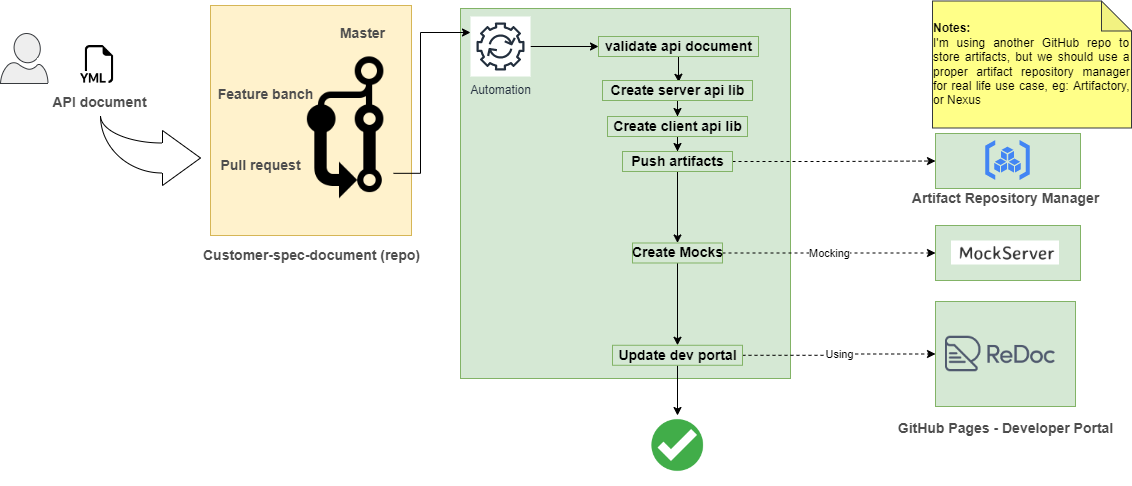

The diagram above was exported from draw.io. Its source (the exported page's mxGraphModel, read from the mxfile embedded in the PNG):
<mxGraphModel dx="1102" dy="593" grid="1" gridSize="10" guides="1" tooltips="1" connect="1" arrows="1" fold="1" page="1" pageScale="1" pageWidth="827" pageHeight="1169" math="0" shadow="0">
  <root>
    <mxCell id="0" />
    <mxCell id="1" parent="0" />
    <mxCell id="OdD8MVvijGUZqJlEX3M--54" value="" style="whiteSpace=wrap;html=1;fontSize=14;fillColor=#d5e8d4;strokeColor=#82b366;gradientColor=none;fontStyle=1;" vertex="1" parent="1">
      <mxGeometry x="570" y="63" width="330" height="370" as="geometry" />
    </mxCell>
    <mxCell id="OdD8MVvijGUZqJlEX3M--1" value="API document" style="shape=image;html=1;verticalAlign=middle;verticalLabelPosition=bottom;labelBackgroundColor=#ffffff;imageAspect=0;aspect=fixed;image=https://cdn1.iconfinder.com/data/icons/bootstrap-vol-3/16/filetype-yml-128.png;fontSize=14;fillColor=none;strokeColor=none;fontColor=#4D4D4D;gradientColor=none;fontStyle=1;" vertex="1" parent="1">
      <mxGeometry x="190" y="100" width="38" height="38" as="geometry" />
    </mxCell>
    <mxCell id="OdD8MVvijGUZqJlEX3M--2" value="" style="verticalLabelPosition=bottom;html=1;verticalAlign=top;align=center;shape=mxgraph.azure.user;fillColor=#eeeeee;strokeColor=#36393d;" vertex="1" parent="1">
      <mxGeometry x="110" y="88" width="47.5" height="50" as="geometry" />
    </mxCell>
    <mxCell id="OdD8MVvijGUZqJlEX3M--3" value="" style="group;fontSize=14;fillColor=#fff2cc;strokeColor=#d6b656;" vertex="1" connectable="0" parent="1">
      <mxGeometry x="320" y="60" width="201" height="230" as="geometry" />
    </mxCell>
    <mxCell id="OdD8MVvijGUZqJlEX3M--4" value="Pull request" style="text;html=1;align=center;verticalAlign=middle;resizable=0;points=[];autosize=1;strokeColor=none;fillColor=none;fontColor=#4D4D4D;fontStyle=1;fontSize=14;" vertex="1" parent="OdD8MVvijGUZqJlEX3M--3">
      <mxGeometry y="150.00093023255815" width="100" height="20" as="geometry" />
    </mxCell>
    <mxCell id="OdD8MVvijGUZqJlEX3M--5" value="Feature banch" style="text;html=1;align=center;verticalAlign=middle;resizable=0;points=[];autosize=1;strokeColor=none;fillColor=none;fontSize=14;fontColor=#4D4D4D;fontStyle=1;" vertex="1" parent="OdD8MVvijGUZqJlEX3M--3">
      <mxGeometry y="78.75837209302327" width="110" height="20" as="geometry" />
    </mxCell>
    <mxCell id="OdD8MVvijGUZqJlEX3M--6" value="Master" style="text;html=1;align=center;verticalAlign=middle;resizable=0;points=[];autosize=1;strokeColor=none;fillColor=none;fontSize=14;fontColor=#4D4D4D;fontStyle=1;" vertex="1" parent="OdD8MVvijGUZqJlEX3M--3">
      <mxGeometry x="127" y="17.82945736434109" width="50" height="20" as="geometry" />
    </mxCell>
    <mxCell id="OdD8MVvijGUZqJlEX3M--7" value="" style="shape=image;html=1;verticalAlign=top;verticalLabelPosition=bottom;labelBackgroundColor=#ffffff;imageAspect=0;aspect=fixed;image=https://cdn0.iconfinder.com/data/icons/octicons/1024/git-pull-request-128.png;flipV=1;flipH=1;" vertex="1" parent="OdD8MVvijGUZqJlEX3M--3">
      <mxGeometry x="85" y="94.33" width="98" height="98" as="geometry" />
    </mxCell>
    <mxCell id="OdD8MVvijGUZqJlEX3M--8" value="" style="shape=image;html=1;verticalAlign=top;verticalLabelPosition=bottom;labelBackgroundColor=#ffffff;imageAspect=0;aspect=fixed;image=https://cdn0.iconfinder.com/data/icons/phosphor-fill-vol-3/256/git-branch-fill-128.png;flipV=1;flipH=1;" vertex="1" parent="OdD8MVvijGUZqJlEX3M--3">
      <mxGeometry x="83" y="37.67" width="102.17" height="102.17" as="geometry" />
    </mxCell>
    <mxCell id="OdD8MVvijGUZqJlEX3M--9" value="" style="html=1;shadow=0;dashed=0;align=center;verticalAlign=middle;shape=mxgraph.arrows2.jumpInArrow;dy=15;dx=38;arrowHead=55;fontSize=14;fontColor=#4D4D4D;direction=east;flipV=1;" vertex="1" parent="1">
      <mxGeometry x="210" y="170" width="100" height="70" as="geometry" />
    </mxCell>
    <mxCell id="OdD8MVvijGUZqJlEX3M--10" value="Customer-spec-document (repo)" style="text;html=1;align=center;verticalAlign=middle;resizable=0;points=[];autosize=1;strokeColor=none;fillColor=none;fontSize=14;fontColor=#4D4D4D;fontStyle=1;" vertex="1" parent="1">
      <mxGeometry x="305.5" y="300" width="230" height="20" as="geometry" />
    </mxCell>
    <mxCell id="OdD8MVvijGUZqJlEX3M--11" value="GitHub Pages - Developer Portal" style="text;html=1;align=center;verticalAlign=middle;resizable=0;points=[];autosize=1;strokeColor=none;fillColor=none;fontSize=14;fontColor=#4D4D4D;fontStyle=1;" vertex="1" parent="1">
      <mxGeometry x="1000" y="472.5" width="230" height="20" as="geometry" />
    </mxCell>
    <mxCell id="OdD8MVvijGUZqJlEX3M--12" style="edgeStyle=orthogonalEdgeStyle;rounded=0;orthogonalLoop=1;jettySize=auto;html=1;fontSize=14;fontColor=#4D4D4D;" edge="1" parent="1" source="OdD8MVvijGUZqJlEX3M--13" target="OdD8MVvijGUZqJlEX3M--15">
      <mxGeometry relative="1" as="geometry" />
    </mxCell>
    <mxCell id="OdD8MVvijGUZqJlEX3M--13" value="Automation" style="sketch=0;outlineConnect=0;fontColor=#232F3E;gradientColor=none;strokeColor=#232F3E;fillColor=#ffffff;dashed=0;verticalLabelPosition=bottom;verticalAlign=top;align=center;html=1;fontSize=12;fontStyle=0;aspect=fixed;shape=mxgraph.aws4.resourceIcon;resIcon=mxgraph.aws4.automation;" vertex="1" parent="1">
      <mxGeometry x="580" y="71" width="60" height="60" as="geometry" />
    </mxCell>
    <mxCell id="OdD8MVvijGUZqJlEX3M--14" style="edgeStyle=orthogonalEdgeStyle;rounded=0;orthogonalLoop=1;jettySize=auto;html=1;fontSize=14;fontColor=#4D4D4D;exitX=1;exitY=0.75;exitDx=0;exitDy=0;" edge="1" parent="1" target="OdD8MVvijGUZqJlEX3M--13" source="OdD8MVvijGUZqJlEX3M--7">
      <mxGeometry relative="1" as="geometry">
        <Array as="points">
          <mxPoint x="530" y="228" />
          <mxPoint x="530" y="87" />
        </Array>
        <mxPoint x="400" y="140" as="sourcePoint" />
        <mxPoint x="570" y="150" as="targetPoint" />
      </mxGeometry>
    </mxCell>
    <mxCell id="OdD8MVvijGUZqJlEX3M--40" style="edgeStyle=orthogonalEdgeStyle;rounded=0;orthogonalLoop=1;jettySize=auto;html=1;entryX=0.508;entryY=0.088;entryDx=0;entryDy=0;entryPerimeter=0;" edge="1" parent="1" source="OdD8MVvijGUZqJlEX3M--15" target="OdD8MVvijGUZqJlEX3M--18">
      <mxGeometry relative="1" as="geometry" />
    </mxCell>
    <mxCell id="OdD8MVvijGUZqJlEX3M--15" value="validate api document" style="text;html=1;align=center;verticalAlign=middle;resizable=0;points=[];autosize=1;strokeColor=#82b366;fillColor=#d5e8d4;fontSize=14;fontStyle=1;" vertex="1" parent="1">
      <mxGeometry x="708" y="91" width="160" height="20" as="geometry" />
    </mxCell>
    <mxCell id="OdD8MVvijGUZqJlEX3M--17" style="edgeStyle=orthogonalEdgeStyle;rounded=0;orthogonalLoop=1;jettySize=auto;html=1;" edge="1" parent="1" source="OdD8MVvijGUZqJlEX3M--18" target="OdD8MVvijGUZqJlEX3M--21">
      <mxGeometry relative="1" as="geometry" />
    </mxCell>
    <mxCell id="OdD8MVvijGUZqJlEX3M--18" value="Create server api lib" style="text;html=1;align=center;verticalAlign=middle;resizable=0;points=[];autosize=1;strokeColor=#82b366;fillColor=#d5e8d4;fontSize=14;fontColor=default;fontStyle=1;" vertex="1" parent="1">
      <mxGeometry x="712" y="135" width="150" height="20" as="geometry" />
    </mxCell>
    <mxCell id="OdD8MVvijGUZqJlEX3M--19" style="edgeStyle=orthogonalEdgeStyle;rounded=0;orthogonalLoop=1;jettySize=auto;html=1;" edge="1" parent="1" source="OdD8MVvijGUZqJlEX3M--21" target="OdD8MVvijGUZqJlEX3M--33">
      <mxGeometry relative="1" as="geometry" />
    </mxCell>
    <mxCell id="OdD8MVvijGUZqJlEX3M--21" value="Create client api lib" style="text;html=1;align=center;verticalAlign=middle;resizable=0;points=[];autosize=1;strokeColor=#82b366;fillColor=#d5e8d4;fontSize=14;fontColor=default;fontStyle=1;" vertex="1" parent="1">
      <mxGeometry x="717" y="171" width="140" height="20" as="geometry" />
    </mxCell>
    <mxCell id="OdD8MVvijGUZqJlEX3M--23" value="Using" style="edgeStyle=orthogonalEdgeStyle;rounded=0;orthogonalLoop=1;jettySize=auto;html=1;dashed=1;" edge="1" parent="1" source="OdD8MVvijGUZqJlEX3M--24" target="OdD8MVvijGUZqJlEX3M--35">
      <mxGeometry relative="1" as="geometry" />
    </mxCell>
    <mxCell id="OdD8MVvijGUZqJlEX3M--43" style="edgeStyle=orthogonalEdgeStyle;rounded=0;orthogonalLoop=1;jettySize=auto;html=1;" edge="1" parent="1" source="OdD8MVvijGUZqJlEX3M--24">
      <mxGeometry relative="1" as="geometry">
        <mxPoint x="787" y="470" as="targetPoint" />
      </mxGeometry>
    </mxCell>
    <mxCell id="OdD8MVvijGUZqJlEX3M--24" value="Update dev portal" style="text;html=1;align=center;verticalAlign=middle;resizable=0;points=[];autosize=1;strokeColor=#82b366;fillColor=#d5e8d4;fontSize=14;fontColor=default;fontStyle=1;" vertex="1" parent="1">
      <mxGeometry x="722" y="399.77" width="130" height="20" as="geometry" />
    </mxCell>
    <mxCell id="OdD8MVvijGUZqJlEX3M--30" style="edgeStyle=orthogonalEdgeStyle;rounded=0;orthogonalLoop=1;jettySize=auto;html=1;" edge="1" parent="1" source="OdD8MVvijGUZqJlEX3M--32" target="OdD8MVvijGUZqJlEX3M--24">
      <mxGeometry relative="1" as="geometry" />
    </mxCell>
    <mxCell id="OdD8MVvijGUZqJlEX3M--44" value="Mocking" style="edgeStyle=orthogonalEdgeStyle;rounded=0;orthogonalLoop=1;jettySize=auto;html=1;entryX=0;entryY=0.5;entryDx=0;entryDy=0;dashed=1;" edge="1" parent="1" source="OdD8MVvijGUZqJlEX3M--32" target="OdD8MVvijGUZqJlEX3M--41">
      <mxGeometry relative="1" as="geometry" />
    </mxCell>
    <mxCell id="OdD8MVvijGUZqJlEX3M--32" value="Create Mocks" style="text;html=1;align=center;verticalAlign=middle;resizable=0;points=[];autosize=1;strokeColor=#82b366;fillColor=#d5e8d4;fontSize=14;fontColor=default;fontStyle=1;" vertex="1" parent="1">
      <mxGeometry x="742" y="297.49" width="90" height="20" as="geometry" />
    </mxCell>
    <mxCell id="OdD8MVvijGUZqJlEX3M--42" style="edgeStyle=orthogonalEdgeStyle;rounded=0;orthogonalLoop=1;jettySize=auto;html=1;" edge="1" parent="1" source="OdD8MVvijGUZqJlEX3M--33" target="OdD8MVvijGUZqJlEX3M--32">
      <mxGeometry relative="1" as="geometry" />
    </mxCell>
    <mxCell id="OdD8MVvijGUZqJlEX3M--48" style="edgeStyle=orthogonalEdgeStyle;rounded=0;orthogonalLoop=1;jettySize=auto;html=1;entryX=0;entryY=0.5;entryDx=0;entryDy=0;dashed=1;" edge="1" parent="1" source="OdD8MVvijGUZqJlEX3M--33" target="OdD8MVvijGUZqJlEX3M--49">
      <mxGeometry relative="1" as="geometry">
        <mxPoint x="1000" y="210" as="targetPoint" />
      </mxGeometry>
    </mxCell>
    <mxCell id="OdD8MVvijGUZqJlEX3M--33" value="Push artifacts" style="text;html=1;align=center;verticalAlign=middle;resizable=0;points=[];autosize=1;strokeColor=#82b366;fillColor=#d5e8d4;fontSize=14;fontColor=default;fontStyle=1;" vertex="1" parent="1">
      <mxGeometry x="732" y="206" width="110" height="20" as="geometry" />
    </mxCell>
    <mxCell id="OdD8MVvijGUZqJlEX3M--35" value="" style="whiteSpace=wrap;html=1;fontSize=14;fillColor=#d5e8d4;strokeColor=#82b366;gradientColor=none;fontStyle=1;" vertex="1" parent="1">
      <mxGeometry x="1045" y="356" width="140" height="105" as="geometry" />
    </mxCell>
    <mxCell id="OdD8MVvijGUZqJlEX3M--38" value="" style="shape=image;html=1;verticalAlign=top;verticalLabelPosition=bottom;labelBackgroundColor=#ffffff;imageAspect=0;aspect=fixed;image=https://cdn3.iconfinder.com/data/icons/flat-actions-icons-9/792/Tick_Mark_Dark-128.png" vertex="1" parent="1">
      <mxGeometry x="747" y="460" width="80" height="80" as="geometry" />
    </mxCell>
    <mxCell id="OdD8MVvijGUZqJlEX3M--39" value="" style="shape=image;verticalLabelPosition=bottom;labelBackgroundColor=default;verticalAlign=top;aspect=fixed;imageAspect=0;image=https://raw.githubusercontent.com/Rebilly/ReDoc/master/docs/images/redoc-logo.png;" vertex="1" parent="1">
      <mxGeometry x="1055" y="390.72999999999996" width="110" height="35.54" as="geometry" />
    </mxCell>
    <mxCell id="OdD8MVvijGUZqJlEX3M--41" value="" style="whiteSpace=wrap;html=1;fontSize=14;fillColor=#d5e8d4;strokeColor=#82b366;gradientColor=none;fontStyle=1;" vertex="1" parent="1">
      <mxGeometry x="1045" y="280" width="145" height="55" as="geometry" />
    </mxCell>
    <mxCell id="OdD8MVvijGUZqJlEX3M--45" value="" style="shape=image;verticalLabelPosition=bottom;labelBackgroundColor=default;verticalAlign=top;aspect=fixed;imageAspect=0;image=data:image/png,(base64 omitted: 15392 chars);" vertex="1" parent="1">
      <mxGeometry x="1061" y="295.49" width="108" height="24.02" as="geometry" />
    </mxCell>
    <mxCell id="OdD8MVvijGUZqJlEX3M--49" value="" style="whiteSpace=wrap;html=1;fontSize=14;fillColor=#d5e8d4;strokeColor=#82b366;gradientColor=none;fontStyle=1;" vertex="1" parent="1">
      <mxGeometry x="1045" y="188" width="145" height="55" as="geometry" />
    </mxCell>
    <mxCell id="OdD8MVvijGUZqJlEX3M--51" value="Artifact Repository Manager" style="text;html=1;align=center;verticalAlign=middle;resizable=0;points=[];autosize=1;strokeColor=none;fillColor=none;fontSize=14;fontColor=#4D4D4D;fontStyle=1;" vertex="1" parent="1">
      <mxGeometry x="1015" y="243" width="200" height="20" as="geometry" />
    </mxCell>
    <mxCell id="OdD8MVvijGUZqJlEX3M--52" value="" style="editableCssRules=.*;shape=image;verticalLabelPosition=bottom;labelBackgroundColor=#ffffff;verticalAlign=top;aspect=fixed;imageAspect=0;image=data:image/svg+xml,(base64 omitted: 1120 chars);" vertex="1" parent="1">
      <mxGeometry x="1095.27" y="195" width="44.45" height="40" as="geometry" />
    </mxCell>
    <mxCell id="OdD8MVvijGUZqJlEX3M--53" value="&lt;div style=&quot;text-align: left&quot;&gt;&lt;b&gt;Notes:&lt;/b&gt;&lt;span&gt;&amp;nbsp;&lt;/span&gt;&lt;/div&gt;&lt;div style=&quot;text-align: justify&quot;&gt;&lt;span&gt;I'm using another GitHub repo to store artifacts, but we should use a proper artifact repository manager for real life use case, eg: Artifactory, or Nexus&lt;/span&gt;&lt;/div&gt;" style="shape=note;whiteSpace=wrap;html=1;backgroundOutline=1;darkOpacity=0.05;fillColor=#ffff88;strokeColor=#36393d;" vertex="1" parent="1">
      <mxGeometry x="1042" y="55.5" width="199" height="127" as="geometry" />
    </mxCell>
  </root>
</mxGraphModel>